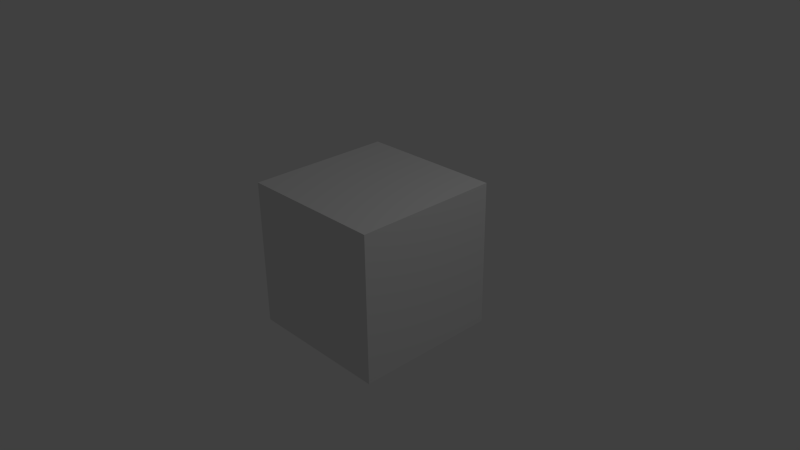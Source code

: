 # Source: project.blend  (saved by Blender 2.64.0; exported with 4.5.12 LTS)
import bpy
from mathutils import Matrix  # noqa: F401  (used for matrix-valued properties, if any)

bpy.ops.wm.read_factory_settings(use_empty=True)
scene = bpy.context.scene
scene.name = 'Scene'

# ---- collections
col_collection_1 = bpy.data.collections.new('Collection 1'); scene.collection.children.link(col_collection_1)

# ---- materials (node trees are filled in below, after node groups)
mat_material = bpy.data.materials.new('Material')
mat_material.alpha_threshold = 0.0
mat_material.use_transparent_shadow = False
mat_material.roughness = 0.5
mat_material.line_color = (0.0, 0.0, 0.0, 1.0)

# ---- material node trees

# ---- world
world_world = bpy.data.worlds.new('World'); scene.world = world_world
world_world.color = (0.05088, 0.05088, 0.05088)
world_world.use_sun_shadow = False
world_world.sun_shadow_jitter_overblur = 0.0
world_world.cycles.sampling_method = 'MANUAL'
world_world.cycles.sample_map_resolution = 256

# ---- cameras
cam_camera = bpy.data.cameras.new('Camera')
cam_camera.clip_end = 100.0
cam_camera.lens = 35.0
cam_camera.sensor_width = 32.0
cam_camera.sensor_height = 18.0
cam_camera.ortho_scale = 7.314
cam_camera.dof.focus_distance = 0.0
cam_camera.dof.aperture_fstop = 128.0

# ---- lights
light_lamp = bpy.data.lights.new('Lamp', 'POINT')
light_lamp.transmission_factor = 0.0
light_lamp.cutoff_distance = 30.0
light_lamp.energy = 100.0
light_lamp.shadow_buffer_clip_start = 1.001
light_lamp.shadow_soft_size = 1.0
light_lamp.shadow_maximum_resolution = 0.006
light_lamp.use_absolute_resolution = True
light_lamp.cycles.use_multiple_importance_sampling = False

# ---- meshes
me_cube = bpy.data.meshes.new('Cube')
me_cube.from_pydata([(1.0, 1.0, -1.0), (1.0, -1.0, -1.0), (-1.0, -1.0, -1.0), (-1.0, 1.0, -1.0), (1.0, 1.0, 1.0), (1.0, -1.0, 1.0), (-1.0, -1.0, 1.0), (-1.0, 1.0, 1.0)], [], [(0, 1, 2, 3), (4, 7, 6, 5), (0, 4, 5, 1), (1, 5, 6, 2), (2, 6, 7, 3), (4, 0, 3, 7)])
me_cube.materials.append(mat_material)
me_cube.use_remesh_preserve_volume = False
me_cube.use_remesh_preserve_attributes = False
me_cube.use_mirror_vertex_groups = False
me_cube.update()

# ---- objects
ob_cube = bpy.data.objects.new('Cube', me_cube)
ob_lamp = bpy.data.objects.new('Lamp', light_lamp)
ob_camera = bpy.data.objects.new('Camera', cam_camera)

# ---- transforms, parenting, visibility, modifiers, constraints
ob_cube.location = (0.0, 0.0, 0.0)
ob_cube.lock_rotations_4d = False
ob_cube.empty_display_type = 'ARROWS'
ob_cube.lineart.crease_threshold = 0.0
ob_lamp.location = (4.076, 1.005, 5.904)
ob_lamp.rotation_euler = (0.6503, 0.05522, 1.866)
ob_lamp.lock_rotations_4d = False
ob_lamp.empty_display_type = 'ARROWS'
ob_lamp.color = (0.0, 0.0, 0.0, 0.0)
ob_lamp.lineart.crease_threshold = 0.0
ob_camera.location = (7.481, -6.508, 5.344)
ob_camera.rotation_euler = (1.109, 0.01082, 0.8149)
ob_camera.lock_rotations_4d = False
ob_camera.empty_display_type = 'ARROWS'
ob_camera.color = (0.0, 0.0, 0.0, 0.0)
ob_camera.display_type = 'WIRE'
ob_camera.lineart.crease_threshold = 0.0

# ---- collection membership
col_collection_1.objects.link(ob_cube)
col_collection_1.objects.link(ob_lamp)
col_collection_1.objects.link(ob_camera)

# ---- scene / render settings (as saved in the file)
scene.camera = ob_camera
scene.frame_start = 1; scene.frame_end = 250; scene.frame_set(1)
scene.render.engine = 'BLENDER_EEVEE_NEXT'
scene.render.image_settings.color_mode = 'RGB'
scene.render.image_settings.compression = 90
scene.render.resolution_percentage = 50
scene.render.dither_intensity = 0.0
scene.render.bake_margin = 2
scene.render.bake_bias = 0.0
scene.cycles.use_denoising = False
scene.cycles.samples = 10
scene.cycles.sampling_pattern = 'TABULATED_SOBOL'
scene.cycles.light_sampling_threshold = 0.0
scene.cycles.use_adaptive_sampling = False
scene.cycles.use_light_tree = False
scene.cycles.blur_glossy = 0.0
scene.cycles.volume_bounces = 1
scene.cycles.pixel_filter_type = 'GAUSSIAN'
scene.cycles.sample_clamp_indirect = 0.0
scene.view_settings.view_transform = 'Standard'
bpy.context.view_layer.update()
